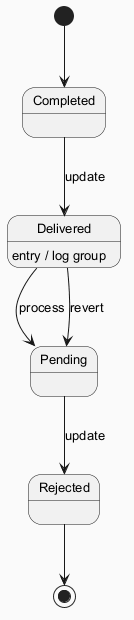

The diagram above was rendered by PlantUML. Its source (embedded in the PNG):
@startuml
skinparam backgroundColor #FAFAFA
skinparam classBackgroundColor #FFF3E0
skinparam classBorderColor #E65100
skinparam defaultFontSize 13
[*] --> Completed
Completed --> Delivered : update
Delivered --> Pending : process
Delivered : entry / log group
Pending --> Rejected : update
Delivered --> Pending : revert
Rejected --> [*]
@enduml